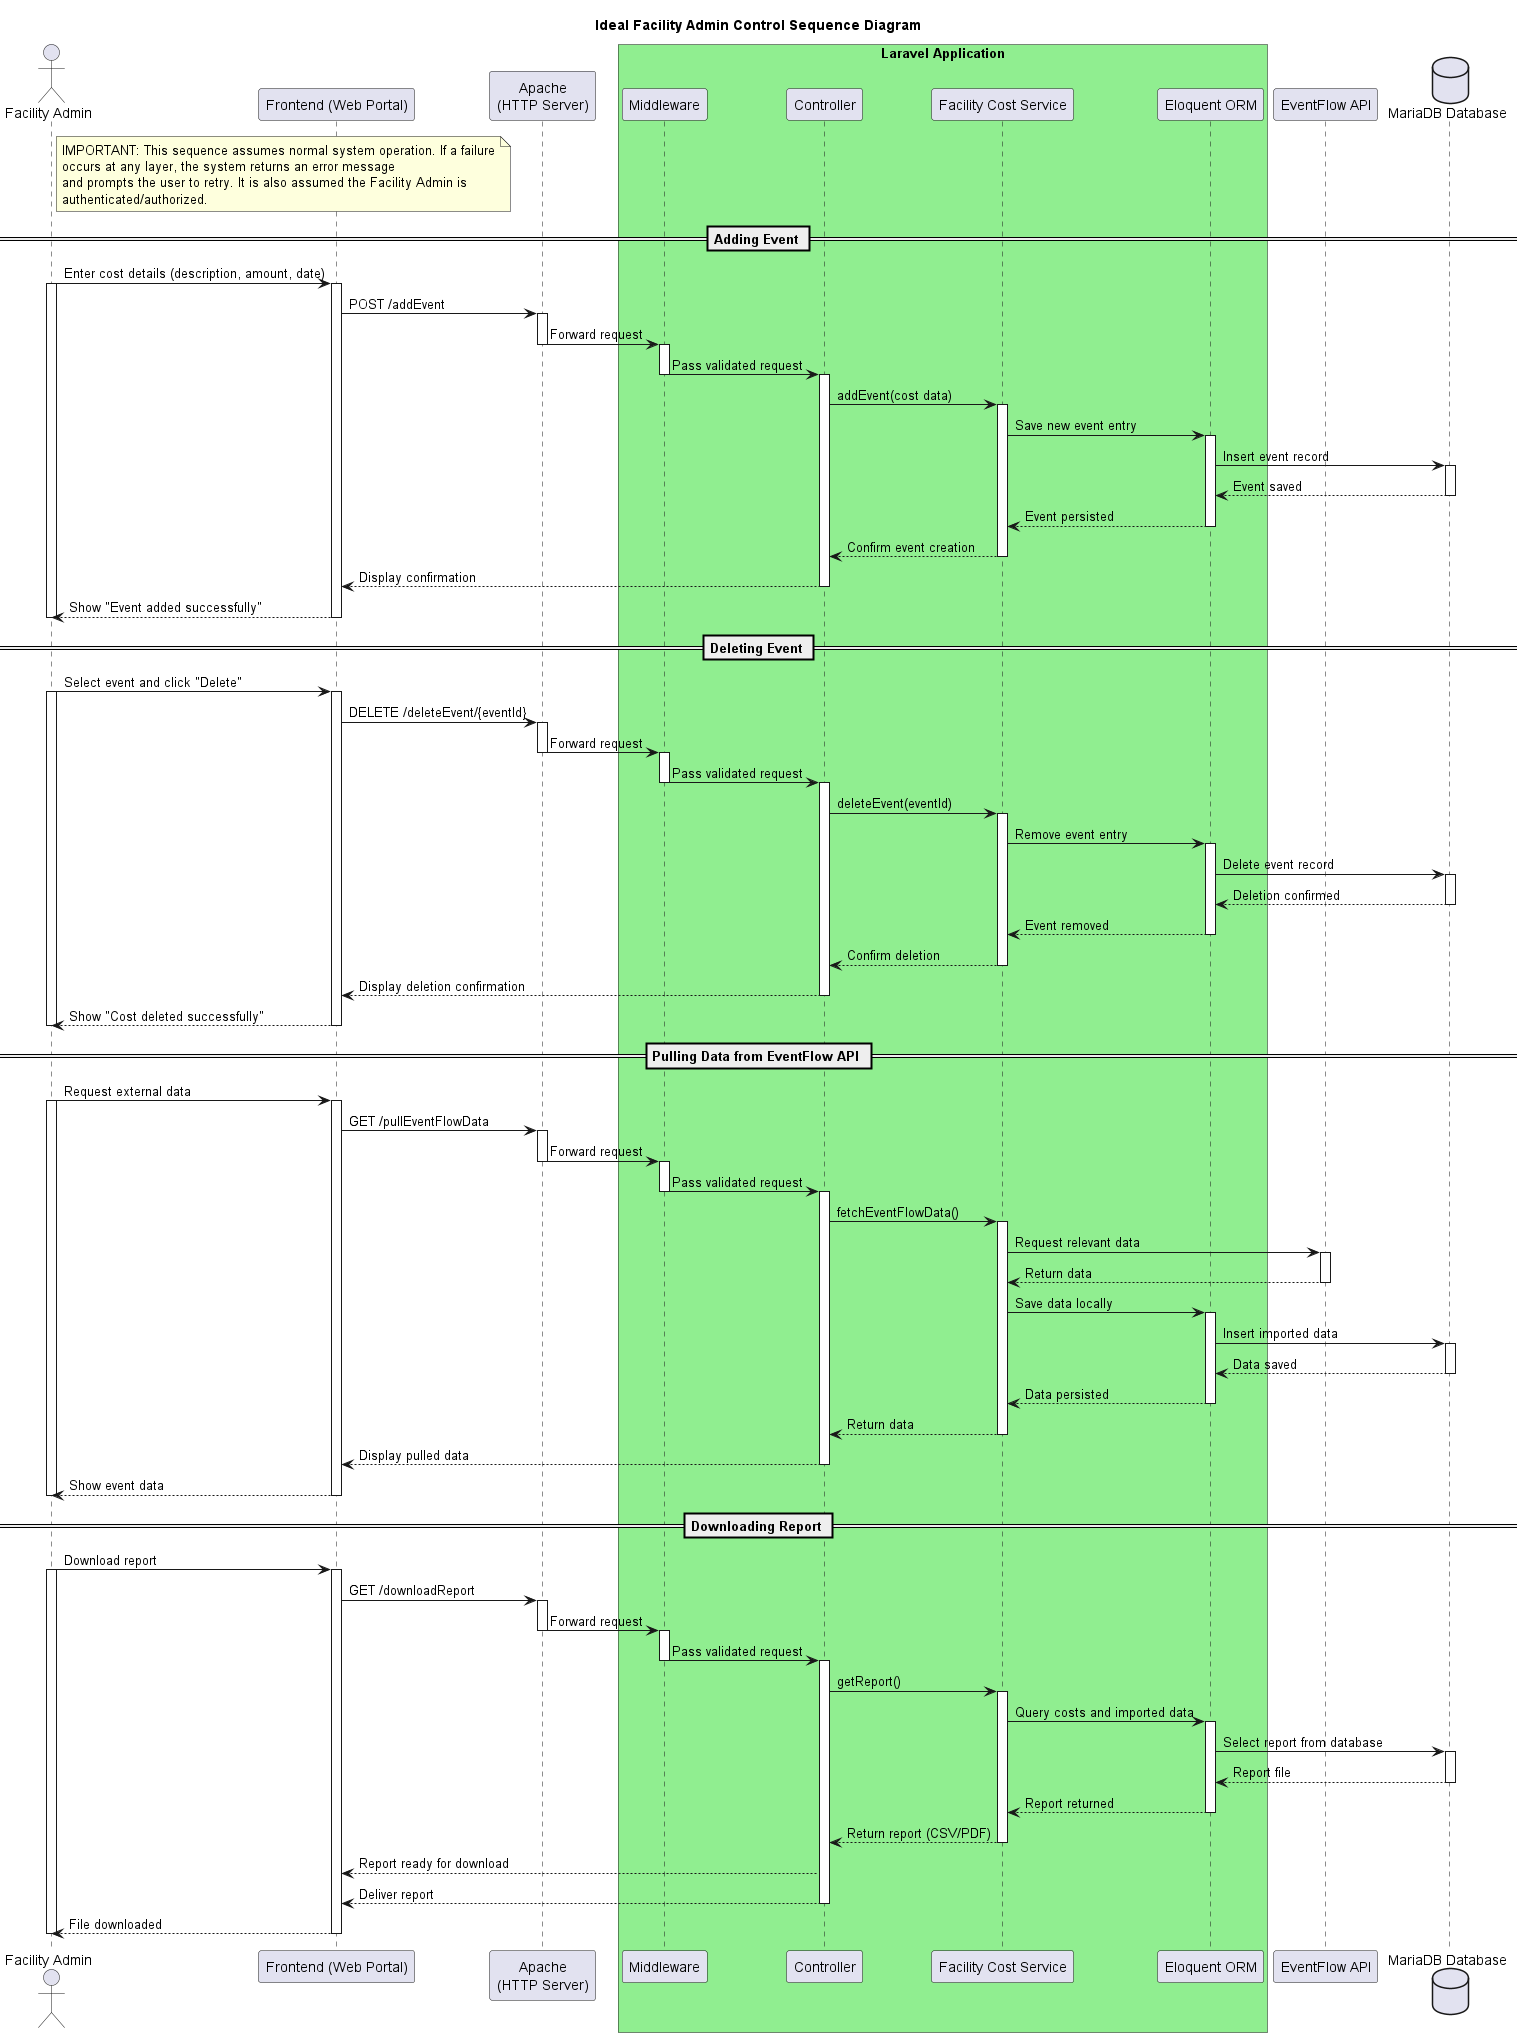

The diagram above was rendered by PlantUML. Its source (embedded in the PNG):
@startuml

title Ideal Facility Admin Control Sequence Diagram

actor "Facility Admin" as Admin

participant "Frontend (Web Portal)" as FE
participant "Apache\n(HTTP Server)" as Apache

box "Laravel Application" #LightGreen
  participant "Middleware" as MW
  participant "Controller" as C
  participant "Facility Cost Service" as Service
  participant "Eloquent ORM" as ORM
end box

note right of Admin
IMPORTANT: This sequence assumes normal system operation. If a failure
occurs at any layer, the system returns an error message
and prompts the user to retry. It is also assumed the Facility Admin is
authenticated/authorized.
end note

participant "EventFlow API" as EventFlow
database "MariaDB Database" as DB

== Adding Event ==
Admin -> FE: Enter cost details (description, amount, date)
activate Admin
activate FE

FE -> Apache: POST /addEvent
activate Apache
Apache -> MW: Forward request
deactivate Apache

activate MW
MW -> C: Pass validated request
deactivate MW

activate C
C -> Service: addEvent(cost data)
activate Service

Service -> ORM: Save new event entry
activate ORM
ORM -> DB: Insert event record
activate DB
DB --> ORM: Event saved
deactivate DB
ORM --> Service: Event persisted
deactivate ORM

Service --> C: Confirm event creation
deactivate Service
C --> FE: Display confirmation
deactivate C

FE --> Admin: Show "Event added successfully"
deactivate FE
deactivate Admin


== Deleting Event ==
Admin -> FE: Select event and click "Delete"
activate Admin
activate FE

FE -> Apache: DELETE /deleteEvent/{eventId}
activate Apache
Apache -> MW: Forward request
deactivate Apache

activate MW
MW -> C: Pass validated request
deactivate MW

activate C
C -> Service: deleteEvent(eventId)
activate Service

Service -> ORM: Remove event entry
activate ORM
ORM -> DB: Delete event record
activate DB
DB --> ORM: Deletion confirmed
deactivate DB
ORM --> Service: Event removed
deactivate ORM

Service --> C: Confirm deletion
deactivate Service
C --> FE: Display deletion confirmation
deactivate C

FE --> Admin: Show "Cost deleted successfully"
deactivate FE
deactivate Admin


== Pulling Data from EventFlow API ==
Admin -> FE: Request external data
activate Admin
activate FE

FE -> Apache: GET /pullEventFlowData
activate Apache
Apache -> MW: Forward request
deactivate Apache

activate MW
MW -> C: Pass validated request
deactivate MW

activate C
C -> Service: fetchEventFlowData()
activate Service

Service -> EventFlow: Request relevant data
activate EventFlow
EventFlow --> Service: Return data
deactivate EventFlow

Service -> ORM: Save data locally
activate ORM
ORM -> DB: Insert imported data
activate DB
DB --> ORM: Data saved
deactivate DB
ORM --> Service: Data persisted
deactivate ORM

Service --> C: Return data
deactivate Service
C --> FE: Display pulled data
deactivate C

FE --> Admin: Show event data
deactivate FE
deactivate Admin


== Downloading Report ==
Admin -> FE: Download report
activate Admin
activate FE

FE -> Apache: GET /downloadReport
activate Apache
Apache -> MW: Forward request
deactivate Apache

activate MW
MW -> C: Pass validated request
deactivate MW

activate C
C -> Service: getReport()
activate Service

Service -> ORM: Query costs and imported data
activate ORM
ORM -> DB: Select report from database
activate DB
DB --> ORM: Report file
deactivate DB
ORM --> Service: Report returned
deactivate ORM

Service --> C: Return report (CSV/PDF)
deactivate Service
C --> FE: Report ready for download

deactivate Service
C --> FE: Deliver report
deactivate C 

FE --> Admin: File downloaded
deactivate FE
deactivate Admin

@enduml